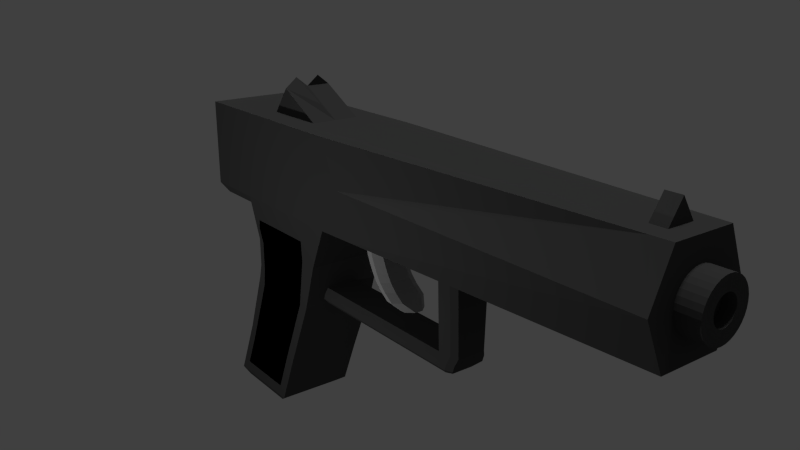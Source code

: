 # Source: Gun.blend  (saved by Blender 2.71.0; exported with 4.5.12 LTS)
import bpy
from mathutils import Matrix  # noqa: F401  (used for matrix-valued properties, if any)

bpy.ops.wm.read_factory_settings(use_empty=True)
scene = bpy.context.scene
scene.name = 'Scene'

# ---- collections
col_collection_1 = bpy.data.collections.new('Collection 1'); scene.collection.children.link(col_collection_1)

# ---- materials (node trees are filled in below, after node groups)
mat_black = bpy.data.materials.new('Black')
mat_black.alpha_threshold = 0.0
mat_black.use_transparent_shadow = False
mat_black.diffuse_color = (0.06681, 0.06681, 0.06681, 1.0)
mat_black.roughness = 0.5
mat_black.line_color = (0.0, 0.0, 0.0, 1.0)
mat_rubber = bpy.data.materials.new('Rubber')
mat_rubber.alpha_threshold = 0.0
mat_rubber.use_transparent_shadow = False
mat_rubber.diffuse_color = (0.0, 0.0, 0.0, 1.0)
mat_rubber.roughness = 0.5
mat_rubber.specular_intensity = 0.1
mat_rubber.line_color = (0.0, 0.0, 0.0, 1.0)
mat_silver = bpy.data.materials.new('Silver')
mat_silver.alpha_threshold = 0.0
mat_silver.use_transparent_shadow = False
mat_silver.diffuse_color = (0.4672, 0.4672, 0.4672, 1.0)
mat_silver.roughness = 0.5
mat_silver.line_color = (0.0, 0.0, 0.0, 1.0)

# ---- material node trees

# ---- world
world_world = bpy.data.worlds.new('World'); scene.world = world_world
world_world.color = (0.05088, 0.05088, 0.05088)
world_world.use_sun_shadow = False
world_world.sun_shadow_jitter_overblur = 0.0
world_world.cycles.sampling_method = 'MANUAL'
world_world.cycles.sample_map_resolution = 256

# ---- cameras
cam_camera = bpy.data.cameras.new('Camera')
cam_camera.clip_end = 100.0
cam_camera.lens = 35.0
cam_camera.sensor_width = 32.0
cam_camera.sensor_height = 18.0
cam_camera.dof.focus_distance = 0.0
cam_camera.dof.aperture_fstop = 128.0

# ---- lights
light_point = bpy.data.lights.new('Point', 'POINT')
light_point.transmission_factor = 0.0
light_point.energy = 100.0
light_point.shadow_buffer_clip_start = 0.5
light_point.shadow_soft_size = 0.1
light_point.shadow_maximum_resolution = 0.006
light_point.use_absolute_resolution = True
light_point.cycles.use_multiple_importance_sampling = False
light_sun_006 = bpy.data.lights.new('Sun.006', 'SUN')
light_sun_006.transmission_factor = 0.0
light_sun_006.angle = 0.1993
light_sun_006.energy = 1.0
light_sun_006.shadow_buffer_clip_start = 0.5
light_sun_006.shadow_soft_size = 0.1
light_sun_006.shadow_cascade_max_distance = 1000.0
light_sun_006.cycles.use_multiple_importance_sampling = False

# ---- meshes
me_cube_001 = bpy.data.meshes.new('Cube.001')
me_cube_001.from_pydata([(0.0, -1.0, 2.813), (0.25, 1.0, 3.553), (0.8177, 0.0, -1.0), (1.0, -1.0, 2.813), (1.0, 1.0, 2.813), (1.0, 1.0, 1.0), (1.0, -1.0, 1.0), (0.7289, 2.164, -3.733), (0.7289, 1.342, -3.733), (0.0, -1.0, 1.0), (0.0, 0.0, -1.0), (0.0, -8.337, 2.813), (0.6, -8.337, 2.813), (0.6, -8.337, 1.0), (0.0, -8.337, 1.0), (0.8177, 0.6728, -2.533), (0.0, 0.6728, -2.533), (0.0, 1.844, 2.813), (0.8177, 1.948, -1.0), (1.0, 1.844, 2.813), (1.0, 1.844, 1.0), (0.0, 1.844, 1.0), (0.8767, 2.019, 0.7996), (0.8177, 2.517, -2.533), (0.8767, 3.035, 0.7996), (0.0, 2.138, -3.733), (0.0, 1.342, -3.733), (0.7289, 2.858, -3.733), (0.0, 2.858, -3.733), (-0.0008399, -8.32, 1.899), (-0.0008399, -8.32, 2.399), (0.3527, -8.745, 2.253), (0.4149, -8.745, 2.177), (0.4611, -8.745, 2.091), (0.4896, -8.745, 1.997), (0.4992, -8.745, 1.899), (0.4896, -8.745, 1.802), (0.4611, -8.745, 1.708), (0.4149, -8.745, 1.622), (0.3527, -8.745, 1.546), (0.2769, -8.745, 1.484), (0.1905, -8.745, 1.438), (0.09671, -8.745, 1.409), (-0.0008395, -8.745, 1.399), (-0.0008397, -8.745, 2.399), (-0.0008397, -8.32, 1.399), (0.09671, -8.32, 1.409), (0.1905, -8.32, 1.438), (0.2769, -8.32, 1.484), (0.3527, -8.32, 1.546), (0.4149, -8.32, 1.622), (0.4611, -8.32, 1.708), (0.4896, -8.32, 1.802), (0.4992, -8.32, 1.899), (0.4896, -8.32, 1.997), (0.4611, -8.32, 2.091), (0.4149, -8.32, 2.177), (0.3527, -8.32, 2.253), (0.2769, -8.32, 2.315), (0.1905, -8.32, 2.361), (0.0967, -8.32, 2.39), (0.2769, -8.745, 2.315), (0.1905, -8.745, 2.361), (0.0967, -8.745, 2.39), (1.0, -8.337, 1.907), (1.0, 1.0, 1.907), (1.0, -1.0, 1.907), (0.0, -8.337, 1.907), (0.0, 3.21, 2.813), (1.0, 1.844, 1.907), (0.0, 0.0, 2.813), (0.5, -1.0, 2.813), (1.0, 0.0, 2.813), (0.5, 1.0, 2.813), (0.0, 1.422, 2.813), (1.0, 1.422, 2.813), (0.5, 1.844, 2.813), (0.5, 1.422, 2.813), (0.5, 0.0, 2.813), (0.0, 1.0, 3.353), (0.0, 0.0, 2.813), (0.5, 1.0, 3.353), (0.0, 1.422, 2.813), (0.5, 1.422, 2.813), (0.5, 0.0, 2.813), (0.6193, -7.983, 2.813), (0.6358, -7.68, 2.813), (0.0, -7.681, 2.813), (0.0, -7.983, 2.813), (0.2655, -7.681, 2.813), (0.2656, -7.983, 2.813), (0.0, -7.983, 3.213), (0.0, -7.681, 3.213), (0.2656, -7.983, 2.813), (0.2655, -7.681, 2.813), (0.8177, -0.322, 0.0), (0.0, -0.322, 0.0), (0.8177, 1.844, 0.0), (0.0, 3.035, 0.7996), (0.8177, -0.1268, -0.6062), (0.0, -0.1268, -0.6062), (0.8177, 1.844, -0.6062), (0.0, 2.019, 0.7996), (0.3571, -0.1268, -0.6062), (0.2816, 0.0, -1.0), (0.0, -3.899, -1.0), (0.0, -4.127, -0.6062), (0.295, -4.127, -0.6062), (0.2195, -3.899, -1.0), (0.2816, -3.549, -1.0), (0.3571, -3.676, -0.6062), (0.0, -3.549, -1.0), (0.0, -3.676, -0.6062), (0.0, -4.127, -0.6062), (0.295, -4.127, -0.6062), (0.3571, -3.676, -0.6062), (0.0, -3.676, -0.6062), (0.0, -4.127, 1.023), (0.3429, -4.127, 1.023), (0.405, -3.676, 1.023), (0.0, -3.676, 1.023), (0.0, -1.397, 1.0), (0.9784, -1.397, 1.0), (1.0, -1.397, 1.907), (0.9568, -1.793, 1.0), (1.0, -1.793, 1.907), (0.0, -1.793, 1.0), (0.5, -1.0, 1.0), (0.3, -8.337, 2.813), (0.3, -8.337, 1.0), (0.5, -8.337, 1.907), (0.5, -0.322, 0.0), (0.09945, -1.397, 1.0), (0.2223, -1.793, 1.0), (0.0, -2.275, -0.3198), (0.0, -2.672, -0.3198), (0.0, -2.275, -0.3198), (0.07954, -2.672, -0.3198), (0.0, -2.067, -0.1731), (0.0, -1.857, -0.02649), (0.0, -1.709, 0.1202), (0.0, -1.61, 0.2668), (0.0, -1.532, 0.4134), (0.0, -1.467, 0.5601), (0.0, -1.421, 0.7067), (0.0, -1.397, 0.8534), (0.09945, -2.067, -0.1731), (0.09945, -1.857, -0.02649), (0.09945, -1.709, 0.1202), (0.09945, -1.61, 0.2668), (0.09945, -1.532, 0.4134), (0.09945, -1.467, 0.5601), (0.09945, -1.421, 0.7067), (0.09945, -1.397, 0.8534), (0.2223, -1.793, 0.8534), (0.2223, -1.818, 0.7067), (0.2223, -1.863, 0.5601), (0.2223, -1.929, 0.4134), (0.2223, -2.007, 0.2668), (0.2223, -2.105, 0.1202), (0.2223, -2.253, -0.02649), (0.2223, -2.463, -0.1731), (0.0, -1.793, 0.8534), (0.0, -1.818, 0.7067), (0.0, -1.863, 0.5601), (0.0, -1.929, 0.4134), (0.0, -2.007, 0.2668), (0.0, -2.105, 0.1202), (0.0, -2.253, -0.02649), (0.0, -2.463, -0.1731), (0.964, -1.661, 1.0), (0.9712, -1.529, 1.0), (1.0, -1.661, 1.907), (1.0, -1.529, 1.907), (0.381, -1.529, 1.0), (0.3774, -1.661, 1.0), (0.0, -2.539, -0.3198), (0.0, -2.407, -0.3198), (0.2383, -2.407, -0.3198), (0.2347, -2.539, -0.3198), (0.3774, -1.661, 0.8534), (0.381, -1.529, 0.8534), (0.3774, -1.686, 0.7067), (0.381, -1.553, 0.7067), (0.3774, -1.731, 0.5601), (0.381, -1.599, 0.5601), (0.3774, -1.797, 0.4134), (0.381, -1.664, 0.4134), (0.3774, -1.875, 0.2668), (0.381, -1.743, 0.2668), (0.3774, -1.973, 0.1202), (0.381, -1.841, 0.1202), (0.3774, -2.121, -0.02649), (0.381, -1.989, -0.02649), (0.3774, -2.331, -0.1731), (0.381, -2.199, -0.1731), (0.0, 1.844, 2.813), (1.0, 1.844, 2.813), (1.0, 1.844, 1.0), (0.0, 1.844, 1.0), (1.0, 1.844, 1.907), (0.5, 1.844, 2.813), (1.0, 3.21, 2.813), (1.0, 3.21, 1.0), (0.0, 3.21, 1.0), (1.0, 3.21, 1.907), (0.5, 3.21, 2.813), (0.8177, 3.015, -3.574), (0.8177, 1.108, -3.574), (0.0, 3.015, -3.574), (0.0, 1.108, -3.574), (0.8177, 2.108, -3.574), (0.0, 3.443, 2.51), (0.8049, 3.443, 2.51), (0.8049, 3.443, 1.404), (0.0, 3.443, 1.404), (0.0, 3.443, 1.957), (0.8049, 3.443, 1.957), (0.5, 3.443, 2.51), (0.7121, 2.13, -1.011), (0.8773, 2.036, 0.8013), (0.0, 2.036, 0.8013), (0.0, 2.13, -1.011), (0.7121, 2.646, -2.4), (0.0, 2.646, -2.4), (0.7121, 2.036, -0.1049), (0.0, 2.036, -0.1049), (0.7121, 2.036, -0.6543), (0.0, 2.036, -0.6543), (0.7121, 3.04, -3.344), (0.0, 3.04, -3.344), (0.8177, 2.31, -2.533), (1.0, -0.2538, 1.0), (0.8177, -0.06341, -0.8031), (0.8177, 0.2462, -1.0), (0.8177, 1.689, -1.0), (0.8177, 0.9191, -2.533), (0.8177, 0.8906, -3.054), (0.8177, 0.3364, -1.767), (0.8177, 1.896, -0.8031), (0.8177, 2.232, -1.767), (1.0, 1.637, 1.0), (0.9088, 1.0, 0.5), (0.9088, -0.661, 0.5), (0.9088, 1.844, 0.5), (0.8177, 0.0852, 0.0), (0.8177, 1.637, 0.0), (0.8177, -0.2244, -0.3031), (0.8177, 1.844, -0.3031), (0.8177, 0.1828, -0.6062), (0.8177, 1.637, -0.6062), (0.8177, 2.766, -3.054), (0.8177, 1.354, -3.574), (0.8177, 2.777, -3.574), (0.8177, 0.2145, -0.8031), (0.8177, 1.999, -1.767), (0.8177, 0.5826, -1.767), (0.8177, 1.663, -0.8031), (0.9088, -0.04172, 0.5), (0.9088, 1.637, 0.5), (0.8177, 0.134, -0.3031), (0.8177, 1.637, -0.3031), (0.8177, 1.137, -3.054), (0.8177, 2.543, -3.054), (0.8177, 1.731, -3.574), (0.8177, 1.999, -3.314), (0.8177, 2.442, -3.574), (0.8177, 1.246, -3.314), (0.8177, 2.66, -3.314), (0.8177, 2.33, -3.314), (0.8177, 1.623, -3.314), (0.888, 1.0, -1.0), (0.888, 1.673, -2.533), (0.888, 1.0, 0.0), (0.888, 1.0, -0.6062), (0.888, 2.233, -2.533), (0.888, 1.0, -0.8031), (0.888, 0.3769, -1.0), (0.888, 1.612, -1.0), (0.888, 1.05, -2.533), (0.888, 1.336, -1.767), (0.888, 1.891, -3.054), (0.9599, 1.0, 0.3556), (0.888, 0.2159, 0.0), (0.888, 1.56, 0.0), (0.888, 1.0, -0.3031), (0.888, 0.3135, -0.6062), (0.888, 1.56, -0.6062), (0.888, 0.3452, -0.8031), (0.888, 1.922, -1.767), (0.888, 0.7133, -1.767), (0.888, 1.586, -0.8031), (0.9599, 0.143, 0.3556), (0.9599, 1.56, 0.3556), (0.888, 0.2647, -0.3031), (0.888, 1.56, -0.3031), (0.888, 1.267, -3.054), (0.888, 2.466, -3.054), (0.888, 1.999, -3.211), (0.888, 1.347, -3.211), (0.888, 1.514, -3.054), (0.888, 2.544, -3.211), (0.888, 2.217, -3.054), (0.888, 2.33, -3.211), (0.888, 1.623, -3.211), (0.405, -0.08455, -0.7375), (0.405, -0.04227, -0.8687), (0.0, -4.085, -0.7375), (0.0, -4.042, -0.8687), (0.3429, -4.085, -0.7375), (0.3429, -4.042, -0.8687), (0.405, -3.634, -0.7375), (0.405, -3.592, -0.8687), (0.2816, -3.666, -1.0), (0.2816, -3.782, -1.0), (0.3571, -3.826, -0.6062), (0.3571, -3.977, -0.6062), (0.0, -3.666, -1.0), (0.0, -3.782, -1.0), (0.3571, -3.826, -0.6062), (0.3571, -3.977, -0.6062), (0.405, -3.826, 1.023), (0.405, -3.977, 1.023), (0.0, -3.826, 1.023), (0.0, -3.977, 1.023), (0.405, -3.742, -0.8687), (0.405, -3.892, -0.8687), (0.405, -3.784, -0.7375), (0.405, -3.934, -0.7375), (0.4944, -8.745, 1.851), (0.2444, -8.745, 1.851), (0.1436, -8.745, 2.376), (0.4753, -8.745, 1.755), (0.09483, -8.745, 2.13), (0.2301, -8.745, 1.804), (0.2337, -8.745, 2.338), (0.438, -8.745, 1.665), (0.1381, -8.745, 2.107), (0.207, -8.745, 1.761), (0.3148, -8.745, 2.284), (0.3838, -8.745, 1.584), (0.1759, -8.745, 2.076), (0.1759, -8.745, 1.723), (0.3838, -8.745, 2.215), (0.3148, -8.745, 1.515), (0.207, -8.745, 2.038), (0.1381, -8.745, 1.692), (0.438, -8.745, 2.134), (0.2337, -8.745, 1.461), (0.2301, -8.745, 1.995), (0.09483, -8.745, 1.669), (0.4753, -8.745, 2.044), (0.1436, -8.745, 1.423), (0.2444, -8.745, 1.948), (0.04793, -8.745, 1.654), (0.4944, -8.745, 1.948), (0.04793, -8.745, 1.404), (0.2492, -8.745, 1.899), (-0.0008396, -8.745, 1.649), (-0.0008397, -8.745, 2.149), (0.04793, -8.745, 2.145), (0.04793, -8.745, 2.395), (-0.0008397, -8.517, 1.899), (0.2444, -8.517, 1.851), (0.09483, -8.517, 2.13), (0.2301, -8.517, 1.804), (0.1381, -8.517, 2.107), (0.207, -8.517, 1.761), (0.1759, -8.517, 2.076), (0.1759, -8.517, 1.723), (0.207, -8.517, 2.038), (0.1381, -8.517, 1.692), (0.2301, -8.517, 1.995), (0.09483, -8.517, 1.669), (0.2444, -8.517, 1.948), (0.04793, -8.517, 1.654), (0.2492, -8.517, 1.899), (-0.0008396, -8.517, 1.649), (-0.0008397, -8.517, 2.149), (0.04793, -8.517, 2.145)], [], [(86, 94, 93, 85), (77, 75, 19, 76), (254, 233, 2, 234), (130, 64, 12, 128), (208, 210, 26, 8), (255, 231, 23, 240), (66, 65, 4, 72, 3), (328, 316, 107, 309), (70, 78, 84, 80), (133, 124, 13, 129), (66, 3, 86, 85, 12, 64, 125, 172, 173, 123), (209, 207, 27, 28), (2, 104, 10, 16, 15, 238), (256, 238, 15, 236), (18, 240, 23, 223, 219), (20, 244, 97, 225, 220), (69, 20, 198, 200), (257, 235, 18, 239), (65, 5, 241, 20, 69), (7, 25, 28, 27), (26, 25, 7, 8), (211, 264, 252, 208, 8, 7), (207, 253, 266, 211, 7, 27), (346, 342, 369, 371), (333, 360, 379, 364), (334, 330, 363, 365), (353, 349, 372, 374), (341, 337, 366, 368), (354, 350, 373, 375), (342, 338, 367, 369), (360, 359, 378, 379), (330, 357, 376, 363), (349, 345, 370, 372), (350, 346, 371, 373), (337, 333, 364, 366), (338, 334, 365, 367), (357, 353, 374, 376), (29, 46, 45), (29, 47, 46), (29, 48, 47), (29, 49, 48), (29, 50, 49), (29, 51, 50), (29, 52, 51), (29, 53, 52), (29, 54, 53), (29, 55, 54), (29, 56, 55), (29, 57, 56), (29, 58, 57), (29, 59, 58), (29, 60, 59), (29, 30, 60), (54, 55, 33, 351, 34), (53, 54, 34, 355, 35), (52, 53, 35, 329, 36), (51, 52, 36, 332, 37), (50, 51, 37, 336, 38), (60, 30, 44, 361, 63), (49, 50, 38, 340, 39), (59, 60, 63, 331, 62), (48, 49, 39, 344, 40), (47, 48, 40, 348, 41), (58, 59, 62, 335, 61), (46, 47, 41, 352, 42), (57, 58, 61, 339, 31), (45, 46, 42, 356, 43), (56, 57, 31, 343, 32), (55, 56, 32, 347, 33), (129, 13, 64, 130), (6, 232, 5, 65, 66), (124, 125, 64, 13), (17, 76, 201, 196), (4, 65, 69, 19, 75), (74, 77, 76, 17), (78, 73, 81, 84), (73, 4, 75, 77), (71, 78, 70, 0), (3, 72, 78, 71), (72, 4, 73, 78), (84, 81, 1, 79, 80), (79, 1, 81, 83, 82), (77, 74, 82, 83), (73, 77, 83, 81), (3, 71, 0, 87, 94, 86), (93, 94, 89, 90), (85, 93, 88, 11, 128, 12), (89, 92, 91, 90), (88, 93, 90, 91), (94, 87, 92, 89), (258, 243, 95, 245), (127, 9, 96, 131), (97, 248, 101, 227, 225), (259, 246, 97, 244), (260, 247, 99, 249), (95, 131, 96, 100, 103, 99, 247), (23, 251, 207, 229, 223), (261, 250, 101, 248), (99, 103, 305, 306, 104, 2, 233), (310, 308, 105, 108), (318, 314, 108, 105), (110, 112, 116, 115), (305, 103, 110, 311), (10, 104, 109, 111), (103, 100, 112, 110), (115, 116, 120, 119), (315, 110, 115, 319), (106, 107, 114, 113), (322, 324, 117, 118), (319, 115, 119, 321), (113, 114, 118, 117), (127, 6, 122, 132), (6, 66, 123, 122), (175, 170, 124, 133), (170, 172, 125, 124), (67, 130, 128, 11), (126, 133, 129, 14), (14, 129, 130, 67), (6, 127, 131, 95, 243), (9, 127, 132, 121), (194, 161, 137, 179), (176, 179, 137, 135), (161, 169, 135, 137), (138, 146, 136, 134), (175, 133, 154, 180), (180, 154, 155, 182), (182, 155, 156, 184), (184, 156, 157, 186), (186, 157, 158, 188), (188, 158, 159, 190), (190, 159, 160, 192), (192, 160, 161, 194), (133, 126, 162, 154), (154, 162, 163, 155), (155, 163, 164, 156), (156, 164, 165, 157), (157, 165, 166, 158), (158, 166, 167, 159), (159, 167, 168, 160), (160, 168, 169, 161), (121, 132, 153, 145), (145, 153, 152, 144), (144, 152, 151, 143), (143, 151, 150, 142), (142, 150, 149, 141), (141, 149, 148, 140), (140, 148, 147, 139), (139, 147, 146, 138), (132, 122, 171, 174), (174, 171, 170, 175), (122, 123, 173, 171), (171, 173, 172, 170), (146, 195, 178, 136), (195, 194, 179, 178), (134, 136, 178, 177), (177, 178, 179, 176), (132, 174, 181, 153), (174, 175, 180, 181), (153, 181, 183, 152), (181, 180, 182, 183), (152, 183, 185, 151), (183, 182, 184, 185), (151, 185, 187, 150), (185, 184, 186, 187), (150, 187, 189, 149), (187, 186, 188, 189), (149, 189, 191, 148), (189, 188, 190, 191), (148, 191, 193, 147), (191, 190, 192, 193), (147, 193, 195, 146), (193, 192, 194, 195), (200, 198, 203, 205), (196, 201, 206, 68), (76, 19, 197, 201), (20, 21, 199, 198), (19, 69, 200, 197), (205, 203, 214, 217), (68, 206, 218, 212), (201, 197, 202, 206), (203, 198, 22, 24), (197, 200, 205, 202), (15, 16, 210, 208, 237), (207, 209, 230, 229), (262, 237, 208, 252, 267), (269, 265, 211, 266), (217, 216, 212, 218, 213), (214, 215, 216, 217), (206, 202, 213, 218), (203, 204, 215, 214), (202, 205, 217, 213), (228, 227, 219, 222), (222, 219, 223, 224), (221, 220, 225, 226), (226, 225, 227, 228), (224, 223, 229, 230), (101, 239, 18, 219, 227), (21, 20, 220, 221), (22, 102, 98, 24), (204, 203, 24, 98), (198, 199, 102, 22), (259, 242, 282, 293), (262, 267, 299, 296), (249, 99, 233, 254), (235, 255, 240, 18), (267, 270, 304, 299), (246, 259, 293, 284), (249, 254, 288, 286), (268, 263, 297, 301), (234, 2, 238, 256), (250, 257, 239, 101), (245, 260, 294, 283), (257, 250, 287, 291), (258, 245, 283, 292), (5, 232, 258, 242), (232, 6, 243, 258), (241, 259, 244, 20), (5, 242, 259, 241), (269, 268, 301, 303), (242, 258, 292, 282), (231, 255, 289, 275), (245, 95, 247, 260), (246, 261, 248, 97), (250, 261, 295, 287), (234, 256, 290, 277), (270, 267, 252, 264), (270, 265, 298, 304), (236, 15, 237, 262), (251, 263, 268, 253, 207), (23, 231, 263, 251), (254, 234, 277, 288), (268, 269, 266, 253), (236, 262, 296, 279), (260, 249, 286, 294), (265, 270, 264, 211), (235, 257, 291, 278), (263, 231, 275, 297), (276, 288, 277, 271), (274, 286, 288, 276), (271, 280, 289, 278), (280, 272, 275, 289), (280, 290, 279, 272), (271, 277, 290, 280), (274, 276, 291, 287), (276, 271, 278, 291), (282, 292, 283, 273), (282, 273, 284, 293), (285, 294, 286, 274), (273, 283, 294, 285), (273, 285, 295, 284), (285, 274, 287, 295), (272, 279, 296, 300, 281), (275, 272, 281, 302, 297), (297, 302, 303, 301), (302, 281, 298, 303), (281, 300, 304, 298), (300, 296, 299, 304), (256, 236, 279, 290), (261, 246, 284, 295), (265, 269, 303, 298), (255, 235, 278, 289), (314, 326, 310, 108), (326, 328, 309, 310), (107, 106, 307, 309), (309, 307, 308, 310), (104, 306, 312, 109), (306, 305, 311, 312), (311, 110, 315, 327), (327, 315, 316, 328), (111, 109, 313, 317), (317, 313, 314, 318), (107, 316, 320, 114), (316, 315, 319, 320), (119, 120, 323, 321), (321, 323, 324, 322), (114, 320, 322, 118), (320, 319, 321, 322), (109, 312, 325, 313), (313, 325, 326, 314), (312, 311, 327, 325), (325, 327, 328, 326), (359, 361, 44), (359, 360, 361), (360, 63, 361), (360, 331, 63), (360, 333, 331), (333, 62, 331), (333, 335, 62), (333, 337, 335), (337, 61, 335), (337, 339, 61), (337, 341, 339), (341, 31, 339), (341, 343, 31), (341, 345, 343), (345, 32, 343), (345, 347, 32), (345, 349, 347), (349, 33, 347), (349, 351, 33), (349, 353, 351), (353, 34, 351), (353, 355, 34), (353, 357, 355), (357, 35, 355), (357, 329, 35), (357, 330, 329), (330, 36, 329), (330, 332, 36), (330, 334, 332), (334, 37, 332), (334, 336, 37), (334, 338, 336), (338, 38, 336), (338, 340, 38), (338, 342, 340), (342, 39, 340), (342, 344, 39), (342, 346, 344), (346, 40, 344), (346, 348, 40), (346, 350, 348), (350, 41, 348), (350, 352, 41), (350, 354, 352), (354, 42, 352), (354, 356, 42), (354, 358, 356), (358, 43, 356), (362, 379, 378), (362, 364, 379), (362, 366, 364), (362, 368, 366), (362, 370, 368), (362, 372, 370), (362, 374, 372), (362, 376, 374), (362, 363, 376), (362, 365, 363), (362, 367, 365), (362, 369, 367), (362, 371, 369), (362, 373, 371), (362, 375, 373), (362, 377, 375), (358, 354, 375, 377), (345, 341, 368, 370)])
me_cube_001.polygons.foreach_set('material_index', [0, 0, 0, 0, 0, 0, 0, 0, 0, 0, 0, 0, 0, 0, 0, 0, 0, 0, 0, 0, 0, 0, 0, 0, 0, 0, 0, 0, 0, 0, 0, 0, 0, 0, 0, 0, 0, 0, 0, 0, 0, 0, 0, 0, 0, 0, 0, 0, 0, 0, 0, 0, 0, 0, 0, 0, 0, 0, 0, 0, 0, 0, 0, 0, 0, 0, 0, 0, 0, 0, 0, 0, 0, 0, 0, 0, 0, 0, 0, 0, 0, 0, 0, 0, 0, 0, 0, 0, 0, 0, 0, 0, 0, 0, 0, 0, 0, 0, 0, 0, 0, 0, 0, 0, 0, 0, 0, 0, 0, 0, 0, 0, 0, 0, 0, 0, 0, 0, 0, 0, 2, 2, 2, 2, 2, 2, 2, 2, 2, 2, 2, 2, 2, 2, 2, 2, 2, 2, 2, 2, 2, 2, 2, 2, 2, 2, 2, 2, 0, 0, 0, 0, 2, 2, 2, 2, 2, 2, 2, 2, 2, 2, 2, 2, 2, 2, 2, 2, 2, 2, 2, 2, 0, 0, 0, 0, 0, 0, 0, 0, 0, 0, 0, 0, 0, 0, 0, 0, 0, 0, 0, 0, 0, 0, 0, 0, 0, 0, 0, 0, 0, 1, 1, 0, 0, 1, 1, 1, 1, 0, 0, 1, 1, 1, 0, 0, 0, 0, 1, 1, 1, 0, 0, 1, 1, 0, 1, 0, 0, 0, 1, 0, 1, 1, 0, 1, 1, 1, 1, 1, 1, 1, 1, 1, 1, 1, 1, 1, 1, 1, 1, 1, 1, 1, 1, 1, 1, 1, 1, 1, 1, 0, 0, 0, 0, 0, 0, 0, 0, 0, 0, 0, 0, 0, 0, 0, 0, 0, 0, 0, 0, 0, 0, 0, 0, 0, 0, 0, 0, 0, 0, 0, 0, 0, 0, 0, 0, 0, 0, 0, 0, 0, 0, 0, 0, 0, 0, 0, 0, 0, 0, 0, 0, 0, 0, 0, 0, 0, 0, 0, 0, 0, 0, 0, 0, 0, 0, 0, 0, 0, 0, 0, 0, 0, 0, 0, 0, 0, 0, 0, 0, 0, 0, 0, 0, 0, 0])
me_cube_001.materials.append(mat_black)
me_cube_001.materials.append(mat_rubber)
me_cube_001.materials.append(mat_silver)
me_cube_001.use_remesh_preserve_volume = False
me_cube_001.use_remesh_preserve_attributes = False
me_cube_001.use_mirror_vertex_groups = False
me_cube_001.update()

# ---- objects
ob_point = bpy.data.objects.new('Point', light_point)
ob_sun = bpy.data.objects.new('Sun', light_sun_006)
ob_camera = bpy.data.objects.new('Camera', cam_camera)
ob_cube = bpy.data.objects.new('Cube', me_cube_001)

# ---- transforms, parenting, visibility, modifiers, constraints
ob_point.location = (-4.155, -0.7519, 0.9303)
ob_point.lineart.crease_threshold = 0.0
ob_sun.location = (-5.759, -3.07, 2.552)
ob_sun.lineart.crease_threshold = 0.0
ob_camera.location = (-4.608, -7.094, 3.848)
ob_camera.rotation_euler = (1.242, -1.624e-06, -0.651)
ob_camera.lineart.crease_threshold = 0.0
ob_cube.location = (0.0, 0.0, 0.6466)
ob_cube.scale = (0.5, 0.5, 0.5)
ob_cube.lineart.crease_threshold = 0.0
_m = ob_cube.modifiers.new('Mirror', 'MIRROR')
_m.use_clip = True

# ---- collection membership
col_collection_1.objects.link(ob_point)
col_collection_1.objects.link(ob_sun)
col_collection_1.objects.link(ob_camera)
col_collection_1.objects.link(ob_cube)

# ---- scene / render settings (as saved in the file)
scene.camera = ob_camera
scene.frame_start = 1; scene.frame_end = 250; scene.frame_set(1)
scene.render.engine = 'BLENDER_EEVEE_NEXT'
scene.render.resolution_percentage = 50
scene.render.dither_intensity = 0.0
scene.cycles.use_denoising = False
scene.cycles.samples = 10
scene.cycles.sampling_pattern = 'TABULATED_SOBOL'
scene.cycles.light_sampling_threshold = 0.0
scene.cycles.use_adaptive_sampling = False
scene.cycles.use_light_tree = False
scene.cycles.blur_glossy = 0.0
scene.cycles.volume_bounces = 1
scene.cycles.pixel_filter_type = 'GAUSSIAN'
scene.cycles.sample_clamp_indirect = 0.0
scene.view_settings.view_transform = 'Standard'
bpy.context.view_layer.update()
